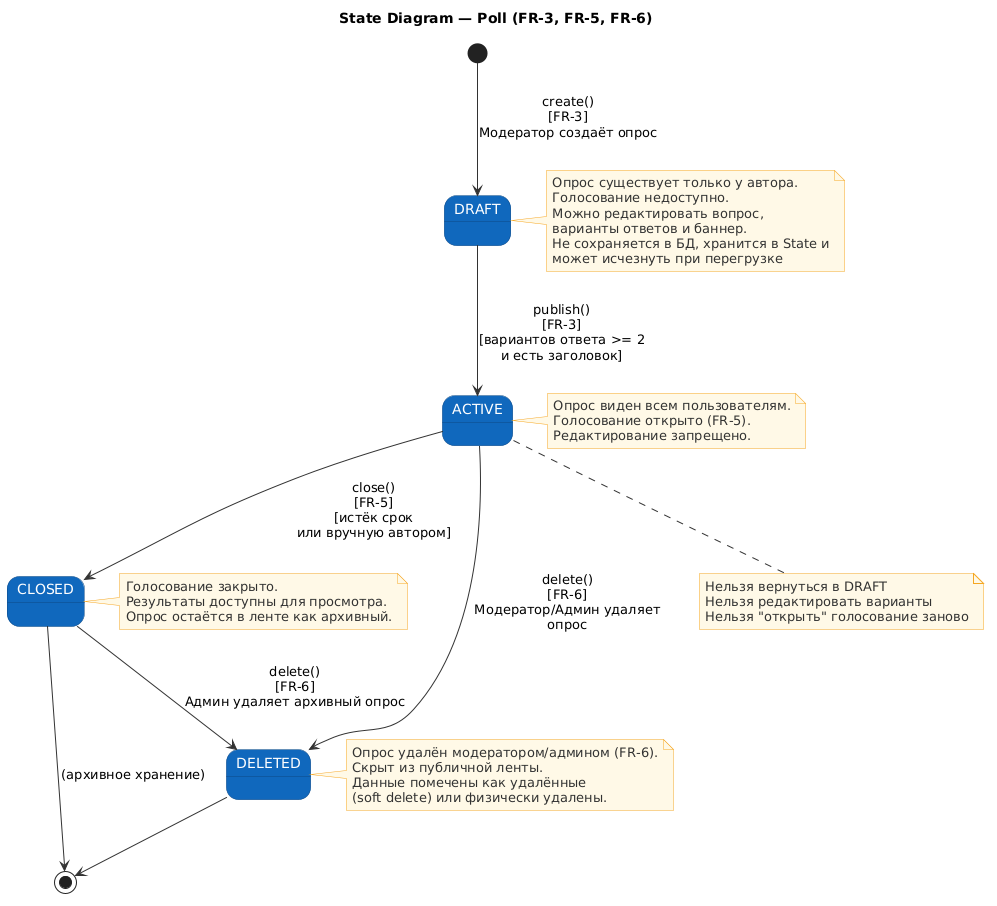

The diagram above was rendered by PlantUML. Its source (embedded in the PNG):
@startuml
title State Diagram — Poll (FR-3, FR-5, FR-6)

skinparam state {
    BackgroundColor #1168BD
    FontColor white
    BorderColor #0B4884
    ArrowColor #333333
}
skinparam note {
    BackgroundColor #FFF9E6
    BorderColor #F5A623
    FontColor #333333
}
skinparam backgroundColor #FEFEFE

[*] --> DRAFT : create()\n[FR-3]\nМодератор создаёт опрос

state DRAFT
state ACTIVE
state CLOSED
state DELETED

note right of DRAFT
  Опрос существует только у автора.
  Голосование недоступно.
  Можно редактировать вопрос,
  варианты ответов и баннер.
  Не сохраняется в БД, хранится в State и
  может исчезнуть при перегрузке
end note

note right of ACTIVE
  Опрос виден всем пользователям.
  Голосование открыто (FR-5).
  Редактирование запрещено.
end note

note right of CLOSED
  Голосование закрыто.
  Результаты доступны для просмотра.
  Опрос остаётся в ленте как архивный.
end note

note right of DELETED
  Опрос удалён модератором/админом (FR-6).
  Скрыт из публичной ленты.
  Данные помечены как удалённые
  (soft delete) или физически удалены.
end note

' Переходы
DRAFT --> ACTIVE : publish()\n[FR-3]\n[вариантов ответа >= 2\nи есть заголовок]

ACTIVE --> CLOSED : close()\n[FR-5]\n[истёк срок\nили вручную автором]

ACTIVE --> DELETED : delete()\n[FR-6]\nМодератор/Админ удаляет\nопрос

CLOSED --> DELETED : delete()\n[FR-6]\nАдмин удаляет архивный опрос

DELETED --> [*]
CLOSED --> [*] : (архивное хранение)

note bottom of ACTIVE
  Нельзя вернуться в DRAFT
  Нельзя редактировать варианты
  Нельзя "открыть" голосование заново
end note
@enduml